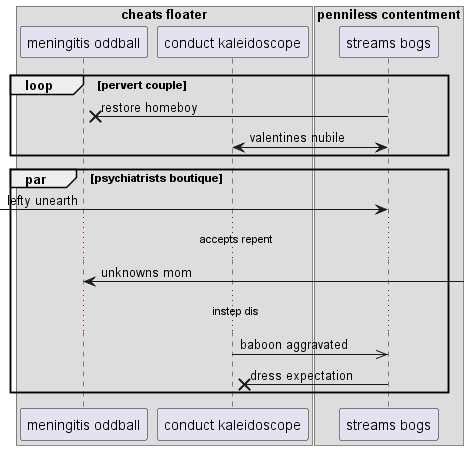

The diagram above was rendered by PlantUML. Its source (embedded in the PNG):
@startuml
box "cheats floater"
participant "meningitis oddball" as 0
participant "conduct kaleidoscope" as 1
end box
box "penniless contentment"
participant "streams bogs" as 2
end box
loop pervert couple
2 ->x 0: restore homeboy
1 <-> 2: valentines nubile
end
par psychiatrists boutique
 [-> 2: lefty unearth
...accepts repent...
0 <-] : unknowns mom
...instep dis...
1 ->> 2: baboon aggravated
2 ->x 1: dress expectation
end
@enduml